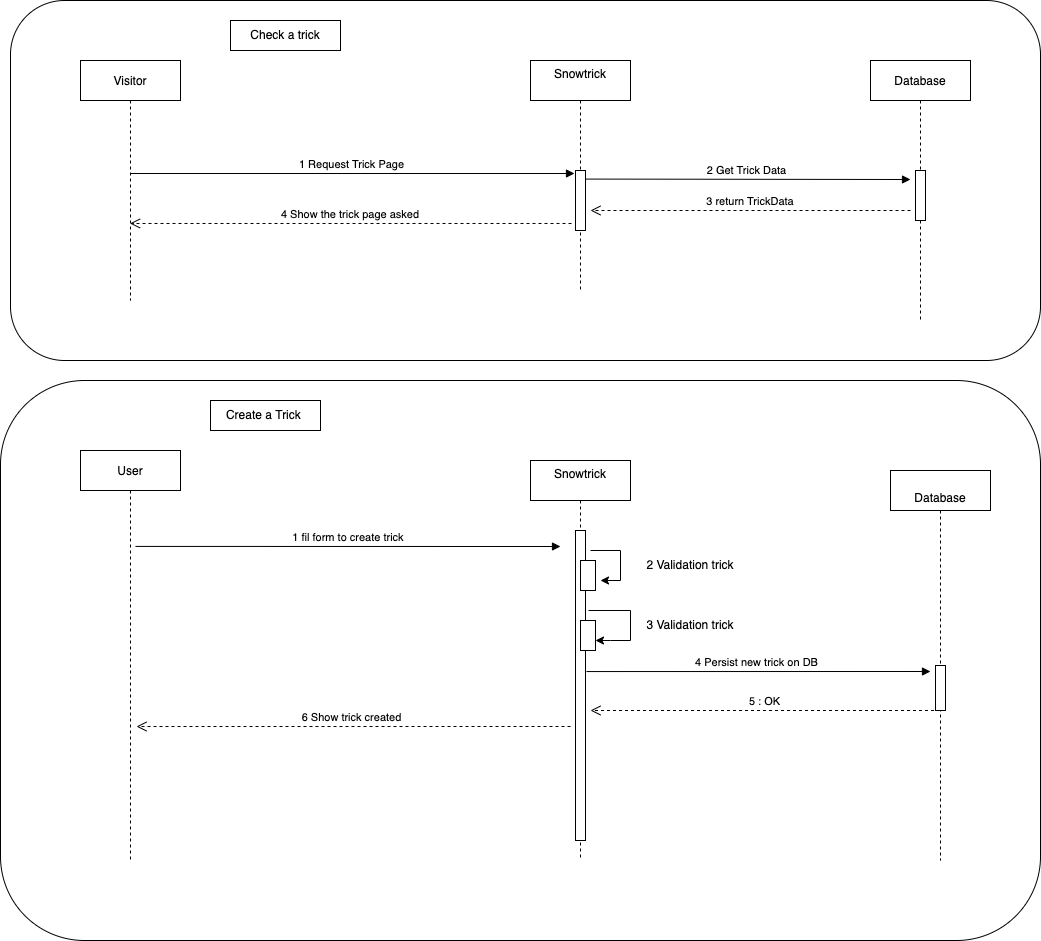

The diagram above was exported from draw.io. Its source (the exported page's mxGraphModel, read from the mxfile embedded in the PNG):
<mxGraphModel dx="2516" dy="712" grid="1" gridSize="10" guides="1" tooltips="1" connect="1" arrows="1" fold="1" page="1" pageScale="1" pageWidth="850" pageHeight="1100" math="0" shadow="0">
  <root>
    <mxCell id="0" />
    <mxCell id="1" parent="0" />
    <mxCell id="vUsI4ZYUvshiqkPZg8E2-5" value="" style="rounded=1;whiteSpace=wrap;html=1;" parent="1" vertex="1">
      <mxGeometry x="-220" y="20" width="1030" height="360" as="geometry" />
    </mxCell>
    <mxCell id="vUsI4ZYUvshiqkPZg8E2-2" value="" style="rounded=1;whiteSpace=wrap;html=1;" parent="1" vertex="1">
      <mxGeometry x="-230" y="400" width="1040" height="560" as="geometry" />
    </mxCell>
    <mxCell id="3nuBFxr9cyL0pnOWT2aG-1" value="Visitor" style="shape=umlLifeline;perimeter=lifelinePerimeter;container=1;collapsible=0;recursiveResize=0;rounded=0;shadow=0;strokeWidth=1;" parent="1" vertex="1">
      <mxGeometry x="-150" y="80" width="100" height="240" as="geometry" />
    </mxCell>
    <mxCell id="3nuBFxr9cyL0pnOWT2aG-5" value="Snowtrick&#10; " style="shape=umlLifeline;perimeter=lifelinePerimeter;container=1;collapsible=0;recursiveResize=0;rounded=0;shadow=0;strokeWidth=1;" parent="1" vertex="1">
      <mxGeometry x="300" y="80" width="100" height="230" as="geometry" />
    </mxCell>
    <mxCell id="Any9nRFu5Y63P0aAE0E4-20" value="" style="points=[];perimeter=orthogonalPerimeter;rounded=0;shadow=0;strokeWidth=1;" parent="3nuBFxr9cyL0pnOWT2aG-5" vertex="1">
      <mxGeometry x="45" y="110" width="10" height="60" as="geometry" />
    </mxCell>
    <mxCell id="Any9nRFu5Y63P0aAE0E4-13" value="3 return TrickData" style="verticalAlign=bottom;endArrow=open;dashed=1;endSize=8;shadow=0;strokeWidth=1;" parent="3nuBFxr9cyL0pnOWT2aG-5" edge="1">
      <mxGeometry relative="1" as="geometry">
        <mxPoint x="60" y="150" as="targetPoint" />
        <mxPoint x="380" y="150" as="sourcePoint" />
        <Array as="points" />
      </mxGeometry>
    </mxCell>
    <mxCell id="3nuBFxr9cyL0pnOWT2aG-7" value="4 Show the trick page asked" style="verticalAlign=bottom;endArrow=open;dashed=1;endSize=8;shadow=0;strokeWidth=1;exitX=-0.4;exitY=0.883;exitDx=0;exitDy=0;exitPerimeter=0;" parent="1" source="Any9nRFu5Y63P0aAE0E4-20" target="3nuBFxr9cyL0pnOWT2aG-1" edge="1">
      <mxGeometry relative="1" as="geometry">
        <mxPoint x="-90" y="310" as="targetPoint" />
        <mxPoint x="340" y="310" as="sourcePoint" />
      </mxGeometry>
    </mxCell>
    <mxCell id="3nuBFxr9cyL0pnOWT2aG-8" value="1 Request Trick Page" style="verticalAlign=bottom;endArrow=block;entryX=-0.1;entryY=0.05;shadow=0;strokeWidth=1;entryDx=0;entryDy=0;entryPerimeter=0;" parent="1" source="3nuBFxr9cyL0pnOWT2aG-1" target="Any9nRFu5Y63P0aAE0E4-20" edge="1">
      <mxGeometry relative="1" as="geometry">
        <mxPoint x="-95" y="170" as="sourcePoint" />
        <mxPoint x="345" y="160.00000000000045" as="targetPoint" />
      </mxGeometry>
    </mxCell>
    <mxCell id="Any9nRFu5Y63P0aAE0E4-7" value="Database" style="shape=umlLifeline;perimeter=lifelinePerimeter;container=1;collapsible=0;recursiveResize=0;rounded=0;shadow=0;strokeWidth=1;" parent="1" vertex="1">
      <mxGeometry x="640" y="80" width="100" height="260" as="geometry" />
    </mxCell>
    <mxCell id="Any9nRFu5Y63P0aAE0E4-11" value="" style="points=[];perimeter=orthogonalPerimeter;rounded=0;shadow=0;strokeWidth=1;" parent="Any9nRFu5Y63P0aAE0E4-7" vertex="1">
      <mxGeometry x="45" y="110" width="10" height="50" as="geometry" />
    </mxCell>
    <mxCell id="Any9nRFu5Y63P0aAE0E4-12" value="2 Get Trick Data " style="verticalAlign=bottom;endArrow=block;shadow=0;strokeWidth=1;exitX=1;exitY=0.133;exitDx=0;exitDy=0;exitPerimeter=0;" parent="1" edge="1">
      <mxGeometry relative="1" as="geometry">
        <mxPoint x="355" y="198.57000000000005" as="sourcePoint" />
        <mxPoint x="680" y="199" as="targetPoint" />
      </mxGeometry>
    </mxCell>
    <mxCell id="Any9nRFu5Y63P0aAE0E4-44" value="User" style="shape=umlLifeline;perimeter=lifelinePerimeter;container=1;collapsible=0;recursiveResize=0;rounded=0;shadow=0;strokeWidth=1;" parent="1" vertex="1">
      <mxGeometry x="-150" y="470" width="100" height="410" as="geometry" />
    </mxCell>
    <mxCell id="Any9nRFu5Y63P0aAE0E4-48" value="Snowtrick&#10;  " style="shape=umlLifeline;perimeter=lifelinePerimeter;container=1;collapsible=0;recursiveResize=0;rounded=0;shadow=0;strokeWidth=1;" parent="1" vertex="1">
      <mxGeometry x="300" y="480" width="100" height="400" as="geometry" />
    </mxCell>
    <mxCell id="vUsI4ZYUvshiqkPZg8E2-8" value="" style="points=[];perimeter=orthogonalPerimeter;rounded=0;shadow=0;strokeWidth=1;" parent="Any9nRFu5Y63P0aAE0E4-48" vertex="1">
      <mxGeometry x="45" y="70" width="10" height="310" as="geometry" />
    </mxCell>
    <mxCell id="vUsI4ZYUvshiqkPZg8E2-7" value="" style="endArrow=classic;html=1;rounded=0;" parent="Any9nRFu5Y63P0aAE0E4-48" edge="1">
      <mxGeometry width="50" height="50" relative="1" as="geometry">
        <mxPoint x="60" y="90" as="sourcePoint" />
        <mxPoint x="70" y="120" as="targetPoint" />
        <Array as="points">
          <mxPoint x="90" y="90" />
          <mxPoint x="90" y="120" />
        </Array>
      </mxGeometry>
    </mxCell>
    <mxCell id="Any9nRFu5Y63P0aAE0E4-50" value="" style="points=[];perimeter=orthogonalPerimeter;rounded=0;shadow=0;strokeWidth=1;" parent="Any9nRFu5Y63P0aAE0E4-48" vertex="1">
      <mxGeometry x="50" y="100" width="15" height="30" as="geometry" />
    </mxCell>
    <mxCell id="vUsI4ZYUvshiqkPZg8E2-10" value="" style="points=[];perimeter=orthogonalPerimeter;rounded=0;shadow=0;strokeWidth=1;" parent="Any9nRFu5Y63P0aAE0E4-48" vertex="1">
      <mxGeometry x="50" y="160" width="15" height="30" as="geometry" />
    </mxCell>
    <mxCell id="vUsI4ZYUvshiqkPZg8E2-11" value="" style="endArrow=classic;html=1;rounded=0;" parent="Any9nRFu5Y63P0aAE0E4-48" target="vUsI4ZYUvshiqkPZg8E2-10" edge="1">
      <mxGeometry width="50" height="50" relative="1" as="geometry">
        <mxPoint x="58" y="150" as="sourcePoint" />
        <mxPoint x="80" y="130" as="targetPoint" />
        <Array as="points">
          <mxPoint x="100" y="150" />
          <mxPoint x="100" y="180" />
          <mxPoint x="80" y="180" />
        </Array>
      </mxGeometry>
    </mxCell>
    <mxCell id="Any9nRFu5Y63P0aAE0E4-51" value="1 fil form to create trick" style="verticalAlign=bottom;endArrow=block;shadow=0;strokeWidth=1;exitX=1;exitY=0.096;exitDx=0;exitDy=0;exitPerimeter=0;" parent="1" edge="1">
      <mxGeometry relative="1" as="geometry">
        <mxPoint x="-95" y="565.9200000000001" as="sourcePoint" />
        <mxPoint x="330" y="566" as="targetPoint" />
      </mxGeometry>
    </mxCell>
    <mxCell id="Any9nRFu5Y63P0aAE0E4-58" value="6 Show trick created " style="verticalAlign=bottom;endArrow=open;dashed=1;endSize=8;shadow=0;strokeWidth=1;entryX=1.1;entryY=0.043;entryDx=0;entryDy=0;entryPerimeter=0;" parent="1" edge="1">
      <mxGeometry relative="1" as="geometry">
        <mxPoint x="-94" y="746.02" as="targetPoint" />
        <mxPoint x="340" y="746" as="sourcePoint" />
      </mxGeometry>
    </mxCell>
    <mxCell id="Any9nRFu5Y63P0aAE0E4-61" value="&#10;Database" style="shape=umlLifeline;perimeter=lifelinePerimeter;container=1;collapsible=0;recursiveResize=0;rounded=0;shadow=0;strokeWidth=1;" parent="1" vertex="1">
      <mxGeometry x="660" y="490" width="100" height="390" as="geometry" />
    </mxCell>
    <mxCell id="Any9nRFu5Y63P0aAE0E4-62" value="" style="points=[];perimeter=orthogonalPerimeter;rounded=0;shadow=0;strokeWidth=1;" parent="Any9nRFu5Y63P0aAE0E4-61" vertex="1">
      <mxGeometry x="45" y="195" width="10" height="45" as="geometry" />
    </mxCell>
    <mxCell id="Any9nRFu5Y63P0aAE0E4-68" value="5 : OK" style="verticalAlign=bottom;endArrow=open;dashed=1;endSize=8;shadow=0;strokeWidth=1;" parent="1" source="Any9nRFu5Y63P0aAE0E4-61" edge="1">
      <mxGeometry relative="1" as="geometry">
        <mxPoint x="360" y="730" as="targetPoint" />
        <mxPoint x="359.5" y="690" as="sourcePoint" />
        <Array as="points" />
      </mxGeometry>
    </mxCell>
    <mxCell id="vUsI4ZYUvshiqkPZg8E2-6" value="Check a trick" style="rounded=0;whiteSpace=wrap;html=1;" parent="1" vertex="1">
      <mxGeometry y="40" width="110" height="30" as="geometry" />
    </mxCell>
    <mxCell id="vUsI4ZYUvshiqkPZg8E2-9" value="2 Validation trick" style="text;html=1;strokeColor=none;fillColor=none;align=center;verticalAlign=middle;whiteSpace=wrap;rounded=0;" parent="1" vertex="1">
      <mxGeometry x="410" y="570" width="100" height="30" as="geometry" />
    </mxCell>
    <mxCell id="vUsI4ZYUvshiqkPZg8E2-13" value="3 Validation trick" style="text;html=1;strokeColor=none;fillColor=none;align=center;verticalAlign=middle;whiteSpace=wrap;rounded=0;" parent="1" vertex="1">
      <mxGeometry x="410" y="630" width="100" height="30" as="geometry" />
    </mxCell>
    <mxCell id="vUsI4ZYUvshiqkPZg8E2-14" value="4 Persist new trick on DB " style="verticalAlign=bottom;endArrow=block;shadow=0;strokeWidth=1;exitX=1.1;exitY=0.455;exitDx=0;exitDy=0;exitPerimeter=0;" parent="1" source="vUsI4ZYUvshiqkPZg8E2-8" edge="1">
      <mxGeometry relative="1" as="geometry">
        <mxPoint x="-70" y="576" as="sourcePoint" />
        <mxPoint x="700" y="691" as="targetPoint" />
      </mxGeometry>
    </mxCell>
    <mxCell id="vUsI4ZYUvshiqkPZg8E2-15" value="Create a Trick&amp;nbsp;" style="rounded=0;whiteSpace=wrap;html=1;" parent="1" vertex="1">
      <mxGeometry x="-20" y="420" width="110" height="30" as="geometry" />
    </mxCell>
  </root>
</mxGraphModel>